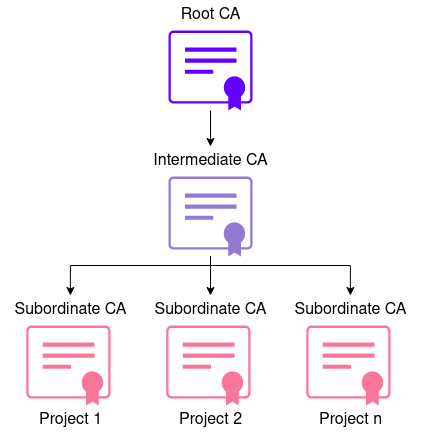

The diagram above was exported from draw.io. Its source (the exported page's mxGraphModel, read from the mxfile embedded in the PNG):
<mxGraphModel dx="1020" dy="1126" grid="1" gridSize="10" guides="1" tooltips="1" connect="1" arrows="1" fold="1" page="1" pageScale="1" pageWidth="850" pageHeight="1100" math="0" shadow="0">
  <root>
    <mxCell id="0" />
    <mxCell id="1" parent="0" />
    <mxCell id="IZihCgUyom_lnm5y39FN-9" value="" style="edgeStyle=orthogonalEdgeStyle;rounded=0;orthogonalLoop=1;jettySize=auto;html=1;fontSize=16;" parent="1" source="IZihCgUyom_lnm5y39FN-1" target="IZihCgUyom_lnm5y39FN-5" edge="1">
      <mxGeometry relative="1" as="geometry" />
    </mxCell>
    <mxCell id="IZihCgUyom_lnm5y39FN-1" value="" style="points=[[0.015,0.015,0],[0.25,0,0],[0.5,0,0],[0.75,0,0],[0.985,0.015,0],[1,0.22,0],[1,0.44,0],[1,0.67,0],[0.985,0.89,0],[0,0.22,0],[0,0.44,0],[0,0.67,0],[0.015,0.89,0],[0.25,0.91,0],[0.5,0.91,0],[0.785,0.955,0]];verticalLabelPosition=bottom;sketch=0;html=1;verticalAlign=top;aspect=fixed;align=center;pointerEvents=1;shape=mxgraph.cisco19.x509_certificate;fillColor=#6300ff;strokeColor=none;" parent="1" vertex="1">
      <mxGeometry x="387.89" y="190" width="84.21" height="80" as="geometry" />
    </mxCell>
    <mxCell id="IZihCgUyom_lnm5y39FN-3" value="&lt;font style=&quot;font-size: 16px;&quot;&gt;Root CA&lt;/font&gt;" style="text;html=1;align=center;verticalAlign=middle;resizable=0;points=[];autosize=1;strokeColor=none;fillColor=none;" parent="1" vertex="1">
      <mxGeometry x="390" y="160" width="80" height="30" as="geometry" />
    </mxCell>
    <mxCell id="IZihCgUyom_lnm5y39FN-16" value="" style="edgeStyle=orthogonalEdgeStyle;rounded=0;orthogonalLoop=1;jettySize=auto;html=1;fontSize=16;" parent="1" source="IZihCgUyom_lnm5y39FN-4" target="IZihCgUyom_lnm5y39FN-11" edge="1">
      <mxGeometry relative="1" as="geometry" />
    </mxCell>
    <mxCell id="IZihCgUyom_lnm5y39FN-17" style="edgeStyle=orthogonalEdgeStyle;rounded=0;orthogonalLoop=1;jettySize=auto;html=1;fontSize=16;" parent="1" source="IZihCgUyom_lnm5y39FN-4" target="IZihCgUyom_lnm5y39FN-7" edge="1">
      <mxGeometry relative="1" as="geometry">
        <Array as="points">
          <mxPoint x="429.89" y="425" />
          <mxPoint x="289.89" y="425" />
        </Array>
      </mxGeometry>
    </mxCell>
    <mxCell id="IZihCgUyom_lnm5y39FN-18" style="edgeStyle=orthogonalEdgeStyle;rounded=0;orthogonalLoop=1;jettySize=auto;html=1;fontSize=16;" parent="1" source="IZihCgUyom_lnm5y39FN-4" target="IZihCgUyom_lnm5y39FN-14" edge="1">
      <mxGeometry relative="1" as="geometry">
        <Array as="points">
          <mxPoint x="429.89" y="425" />
          <mxPoint x="569.89" y="425" />
        </Array>
      </mxGeometry>
    </mxCell>
    <mxCell id="IZihCgUyom_lnm5y39FN-4" value="" style="points=[[0.015,0.015,0],[0.25,0,0],[0.5,0,0],[0.75,0,0],[0.985,0.015,0],[1,0.22,0],[1,0.44,0],[1,0.67,0],[0.985,0.89,0],[0,0.22,0],[0,0.44,0],[0,0.67,0],[0.015,0.89,0],[0.25,0.91,0],[0.5,0.91,0],[0.785,0.955,0]];verticalLabelPosition=bottom;sketch=0;html=1;verticalAlign=top;aspect=fixed;align=center;pointerEvents=1;shape=mxgraph.cisco19.x509_certificate;fillColor=#9478d2;strokeColor=none;" parent="1" vertex="1">
      <mxGeometry x="387.89" y="336" width="84.21" height="80" as="geometry" />
    </mxCell>
    <mxCell id="IZihCgUyom_lnm5y39FN-5" value="Intermediate CA" style="text;html=1;align=center;verticalAlign=middle;resizable=0;points=[];autosize=1;strokeColor=none;fillColor=none;fontSize=16;" parent="1" vertex="1">
      <mxGeometry x="360" y="306" width="140" height="30" as="geometry" />
    </mxCell>
    <mxCell id="IZihCgUyom_lnm5y39FN-6" value="" style="points=[[0.015,0.015,0],[0.25,0,0],[0.5,0,0],[0.75,0,0],[0.985,0.015,0],[1,0.22,0],[1,0.44,0],[1,0.67,0],[0.985,0.89,0],[0,0.22,0],[0,0.44,0],[0,0.67,0],[0.015,0.89,0],[0.25,0.91,0],[0.5,0.91,0],[0.785,0.955,0]];verticalLabelPosition=bottom;sketch=0;html=1;verticalAlign=top;aspect=fixed;align=center;pointerEvents=1;shape=mxgraph.cisco19.x509_certificate;fillColor=#fa7699;strokeColor=none;" parent="1" vertex="1">
      <mxGeometry x="245.78999999999996" y="485" width="84.21" height="80" as="geometry" />
    </mxCell>
    <mxCell id="IZihCgUyom_lnm5y39FN-7" value="Subordinate CA" style="text;html=1;align=center;verticalAlign=middle;resizable=0;points=[];autosize=1;strokeColor=none;fillColor=none;fontSize=16;" parent="1" vertex="1">
      <mxGeometry x="220" y="455" width="140" height="30" as="geometry" />
    </mxCell>
    <mxCell id="IZihCgUyom_lnm5y39FN-8" value="Project 1" style="text;html=1;align=center;verticalAlign=middle;resizable=0;points=[];autosize=1;strokeColor=none;fillColor=none;fontSize=16;" parent="1" vertex="1">
      <mxGeometry x="245" y="565" width="90" height="30" as="geometry" />
    </mxCell>
    <mxCell id="IZihCgUyom_lnm5y39FN-10" value="" style="points=[[0.015,0.015,0],[0.25,0,0],[0.5,0,0],[0.75,0,0],[0.985,0.015,0],[1,0.22,0],[1,0.44,0],[1,0.67,0],[0.985,0.89,0],[0,0.22,0],[0,0.44,0],[0,0.67,0],[0.015,0.89,0],[0.25,0.91,0],[0.5,0.91,0],[0.785,0.955,0]];verticalLabelPosition=bottom;sketch=0;html=1;verticalAlign=top;aspect=fixed;align=center;pointerEvents=1;shape=mxgraph.cisco19.x509_certificate;fillColor=#fa7699;strokeColor=none;" parent="1" vertex="1">
      <mxGeometry x="385.78999999999996" y="485" width="84.21" height="80" as="geometry" />
    </mxCell>
    <mxCell id="IZihCgUyom_lnm5y39FN-11" value="Subordinate CA" style="text;html=1;align=center;verticalAlign=middle;resizable=0;points=[];autosize=1;strokeColor=none;fillColor=none;fontSize=16;" parent="1" vertex="1">
      <mxGeometry x="360" y="455" width="140" height="30" as="geometry" />
    </mxCell>
    <mxCell id="IZihCgUyom_lnm5y39FN-12" value="Project 2" style="text;html=1;align=center;verticalAlign=middle;resizable=0;points=[];autosize=1;strokeColor=none;fillColor=none;fontSize=16;" parent="1" vertex="1">
      <mxGeometry x="385" y="565" width="90" height="30" as="geometry" />
    </mxCell>
    <mxCell id="IZihCgUyom_lnm5y39FN-13" value="" style="points=[[0.015,0.015,0],[0.25,0,0],[0.5,0,0],[0.75,0,0],[0.985,0.015,0],[1,0.22,0],[1,0.44,0],[1,0.67,0],[0.985,0.89,0],[0,0.22,0],[0,0.44,0],[0,0.67,0],[0.015,0.89,0],[0.25,0.91,0],[0.5,0.91,0],[0.785,0.955,0]];verticalLabelPosition=bottom;sketch=0;html=1;verticalAlign=top;aspect=fixed;align=center;pointerEvents=1;shape=mxgraph.cisco19.x509_certificate;fillColor=#fa7699;strokeColor=none;" parent="1" vertex="1">
      <mxGeometry x="525.79" y="485" width="84.21" height="80" as="geometry" />
    </mxCell>
    <mxCell id="IZihCgUyom_lnm5y39FN-14" value="Subordinate CA" style="text;html=1;align=center;verticalAlign=middle;resizable=0;points=[];autosize=1;strokeColor=none;fillColor=none;fontSize=16;" parent="1" vertex="1">
      <mxGeometry x="500" y="455" width="140" height="30" as="geometry" />
    </mxCell>
    <mxCell id="IZihCgUyom_lnm5y39FN-15" value="Project n" style="text;html=1;align=center;verticalAlign=middle;resizable=0;points=[];autosize=1;strokeColor=none;fillColor=none;fontSize=16;" parent="1" vertex="1">
      <mxGeometry x="525" y="565" width="90" height="30" as="geometry" />
    </mxCell>
  </root>
</mxGraphModel>